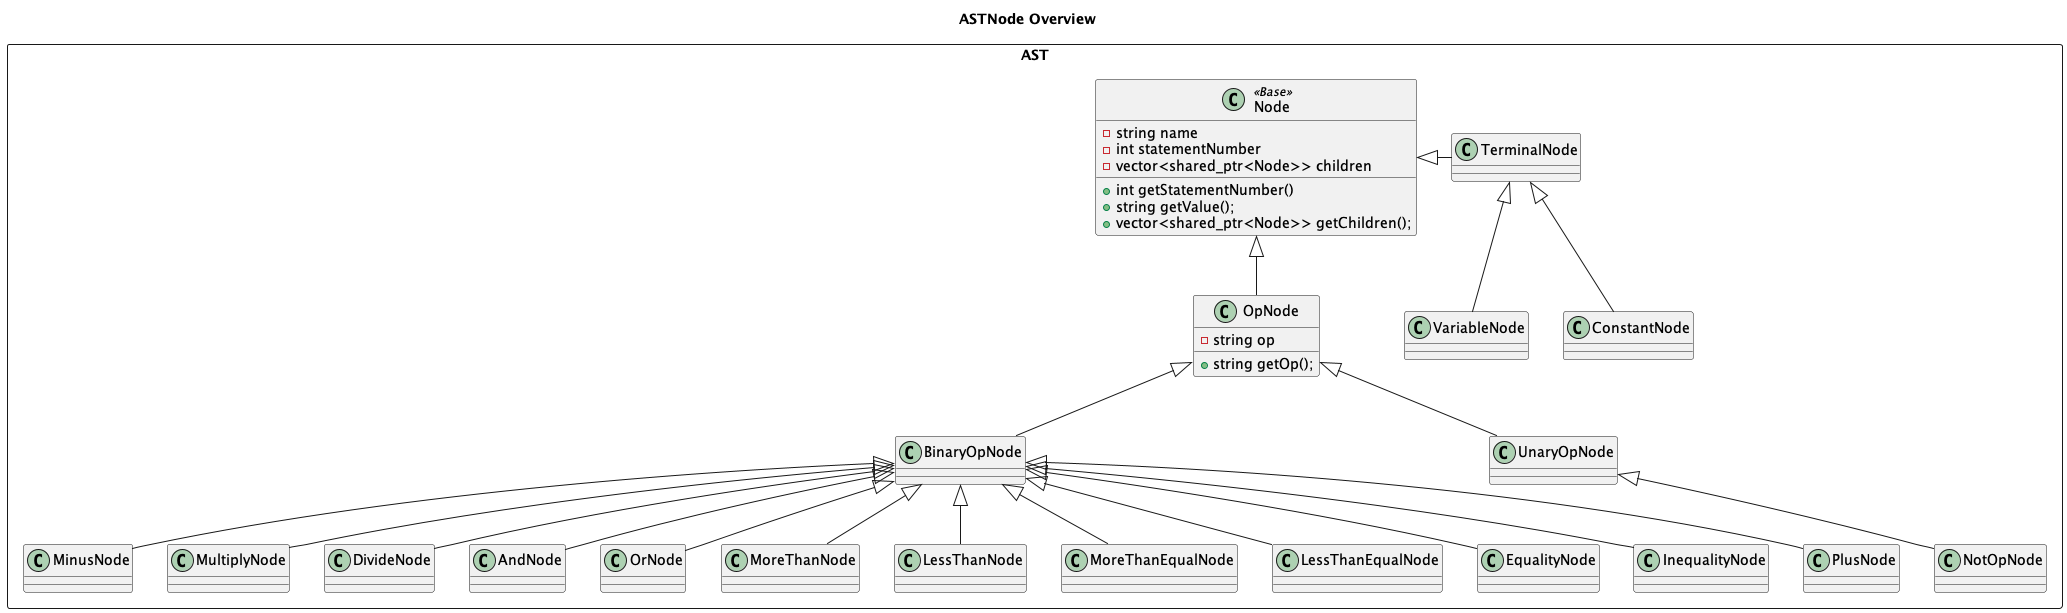

The diagram above was rendered by PlantUML. Its source (embedded in the PNG):
@startuml

' !include ../style.puml
'skinparam ClassFontColor #000000
'skinparam ClassBorderColor #000000
' skinparam class {
' BackgroundColor<<ChildOfBase>> PaleGreen 
' ArrowColor SeaGreen
' BorderColor SpringGreen
' BackgroundColor<<Base>> Wheat
' BorderColor<<Base>> Salmon
' BackgroundColor<<GrandChildOfBase>> LightSeaGreen
' BorderColor<<GrandChildOfBase>> Salmon
' BackgroundColor<<GrandGrandChildOfBase>> Lavender
' BorderColor<<GrandGrandChildOfBase>> Salmon
' }

title ASTNode Overview

package AST <<Rectangle>> {
    Class Node <<Base>> {
        - string name
        - int statementNumber
        - vector<shared_ptr<Node>> children
        + int getStatementNumber()
        + string getValue();
        + vector<shared_ptr<Node>> getChildren();
    }
    Class OpNode {
        - string op
        + string getOp();
    }
    Class BinaryOpNode
    Class PlusNode
    Class MinusNode
    Class MultiplyNode
    Class DivideNode
    Class AndNode
    Class OrNode
    Class MoreThanNode
    Class LessThanNode
    Class MoreThanEqualNode
    Class LessThanEqualNode
    Class EqualityNode
    Class InequalityNode
    Class UnaryOpNode
    Class NotOpNode
    Class TerminalNode
    Class ConstantNode
    Class VariableNode 

    Node <|-- OpNode
    OpNode <|-- BinaryOpNode
    BinaryOpNode <|-- PlusNode
    BinaryOpNode <|-- MinusNode
    BinaryOpNode <|-- MultiplyNode
    BinaryOpNode <|-- DivideNode
    BinaryOpNode <|-- AndNode
    BinaryOpNode <|-- OrNode
    BinaryOpNode <|-- MoreThanNode
    BinaryOpNode <|-- LessThanNode
    BinaryOpNode <|-- MoreThanEqualNode
    BinaryOpNode <|-- LessThanEqualNode
    BinaryOpNode <|-- EqualityNode
    BinaryOpNode <|-- InequalityNode
    OpNode <|-- UnaryOpNode
    UnaryOpNode <|-- NotOpNode
    Node <|-right- TerminalNode
    TerminalNode <|-- ConstantNode
    TerminalNode <|-- VariableNode
}
@enduml